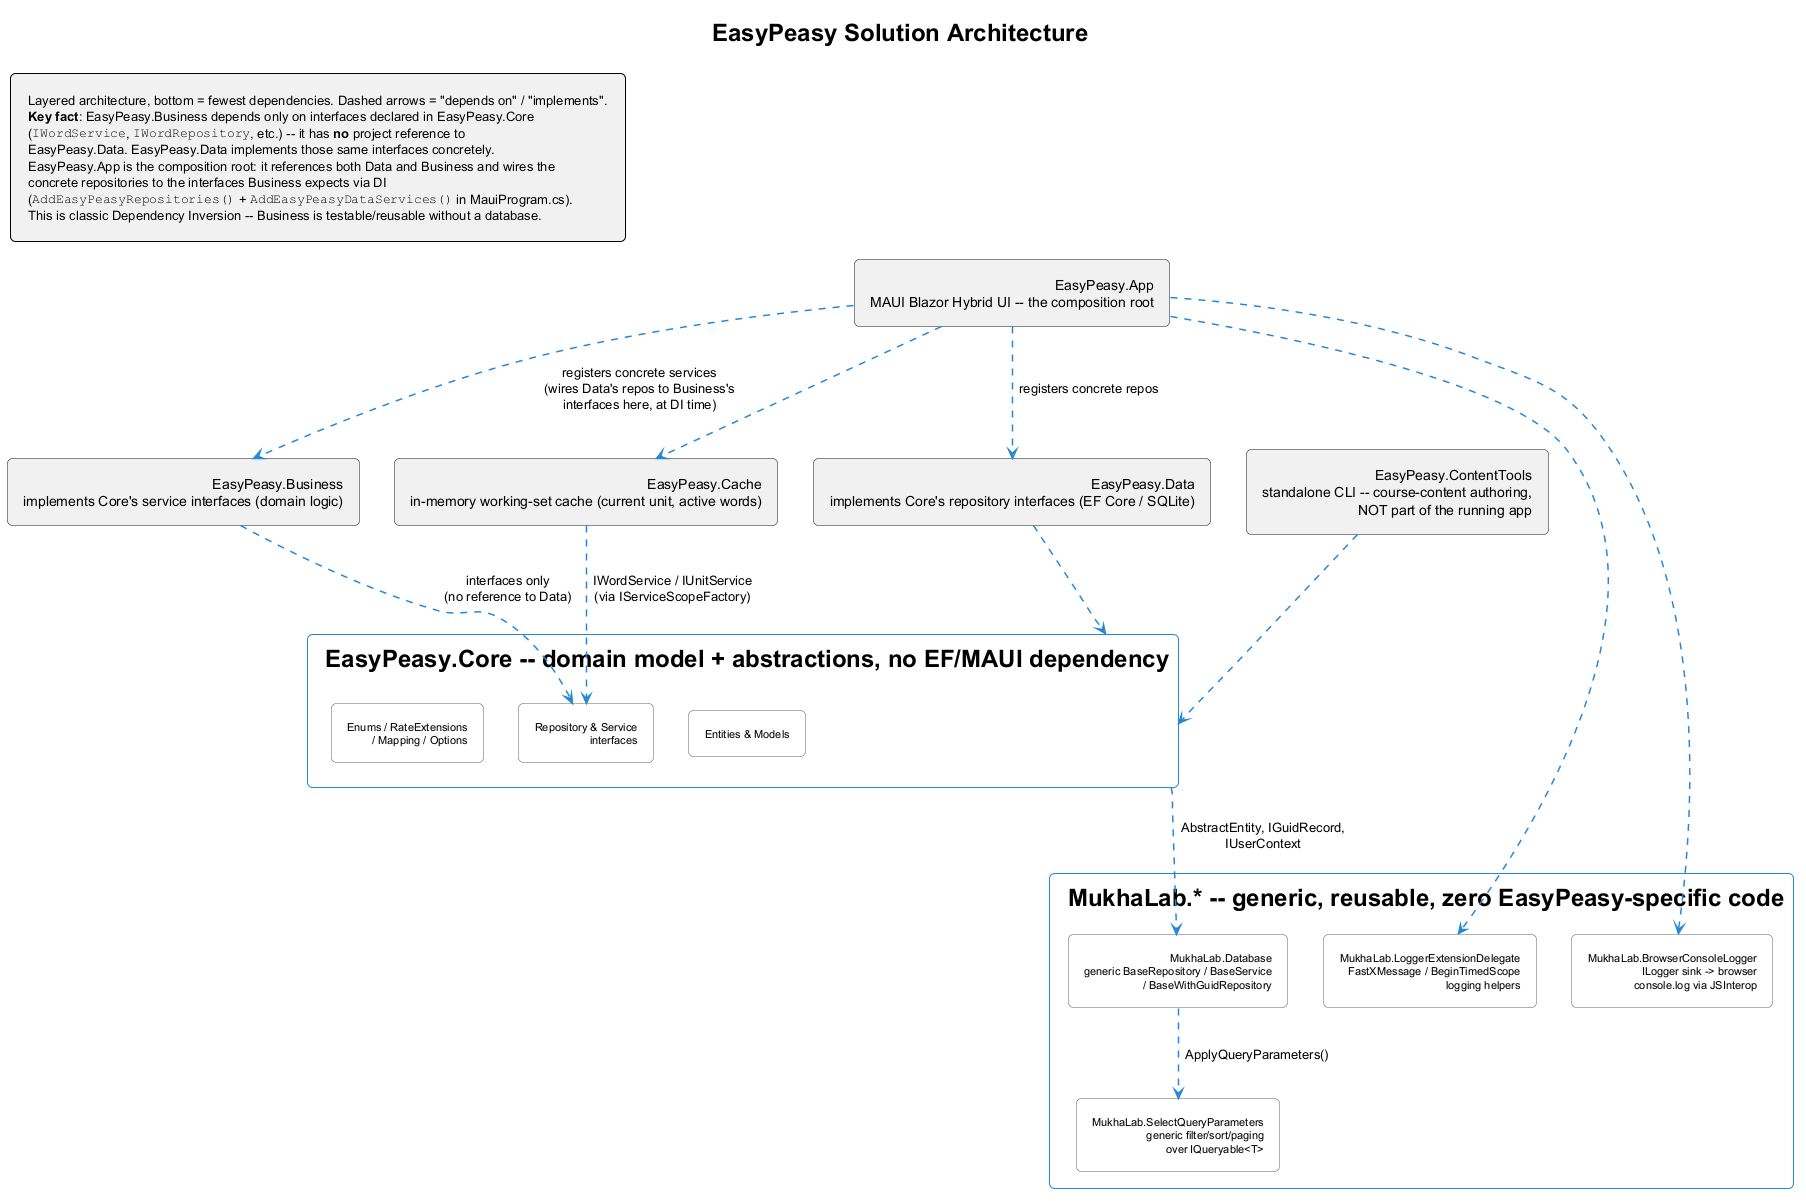

The diagram above was rendered by PlantUML. Its source (embedded in the PNG):
@startuml Solution Architecture

<style>
title {
  HorizontalAlignment right
  FontSize 24
}

legend {
  FontSize 13
  BackGroundColor #f7f7f7
  Margin 10
  Padding 12
}
</style>

skinparam {
    PackageStyle rectangle
    ComponentStyle rectangle
    ArrowColor #2688d4
    ArrowThickness 1.5
    PackageBorderThickness 1.5
    PackageBorderColor #2688d4
    PackageBackgroundColor white
    PackageFontColor black
    PackageFontSize 13
    ComponentBorderColor #666666
    ComponentBackgroundColor #fafafa
    ComponentFontSize 11
    padding 6
    roundCorner 10
    shadowing false
    direction top to bottom
}

title EasyPeasy Solution Architecture

legend top left
  Layered architecture, bottom = fewest dependencies. Dashed arrows = "depends on" / "implements".
  <b>Key fact</b>: EasyPeasy.Business depends only on interfaces declared in EasyPeasy.Core
  (""IWordService"", ""IWordRepository"", etc.) -- it has **no** project reference to
  EasyPeasy.Data. EasyPeasy.Data implements those same interfaces concretely.
  EasyPeasy.App is the composition root: it references both Data and Business and wires the
  concrete repositories to the interfaces Business expects via DI
  (""AddEasyPeasyRepositories()"" + ""AddEasyPeasyDataServices()"" in MauiProgram.cs).
  This is classic Dependency Inversion -- Business is testable/reusable without a database.
end legend

package "MukhaLab.* -- generic, reusable, zero EasyPeasy-specific code" as Mukha {
  [MukhaLab.SelectQueryParameters\ngeneric filter/sort/paging\nover IQueryable<T>] as SQP
  [MukhaLab.Database\ngeneric BaseRepository / BaseService\n/ BaseWithGuidRepository] as Db
  [MukhaLab.LoggerExtensionDelegate\nFastXMessage / BeginTimedScope\nlogging helpers] as LogExt
  [MukhaLab.BrowserConsoleLogger\nILogger sink -> browser\nconsole.log via JSInterop] as BrowserLog
}

Db ..> SQP : ApplyQueryParameters()

package "EasyPeasy.Core -- domain model + abstractions, no EF/MAUI dependency" as Core {
  [Entities & Models] as CoreModels
  [Repository & Service\ninterfaces] as CoreInterfaces
  [Enums / RateExtensions\n/ Mapping / Options] as CoreMisc
}

Core ..> Db : AbstractEntity, IGuidRecord,\nIUserContext

package "EasyPeasy.Data\nimplements Core's repository interfaces (EF Core / SQLite)" as Data {
}
Data ..> Core

package "EasyPeasy.Business\nimplements Core's service interfaces (domain logic)" as Business {
}
Business ..> CoreInterfaces : interfaces only\n(no reference to Data)

package "EasyPeasy.Cache\nin-memory working-set cache (current unit, active words)" as Cache {
}
Cache ..> CoreInterfaces : IWordService / IUnitService\n(via IServiceScopeFactory)

package "EasyPeasy.App\nMAUI Blazor Hybrid UI -- the composition root" as App {
}
App ..> Cache
App ..> Data : registers concrete repos
App ..> Business : registers concrete services\n(wires Data's repos to Business's\ninterfaces here, at DI time)
App ..> BrowserLog
App ..> LogExt

package "EasyPeasy.ContentTools\nstandalone CLI -- course-content authoring,\nNOT part of the running app" as ContentTools {
}
ContentTools ..> Core

@enduml